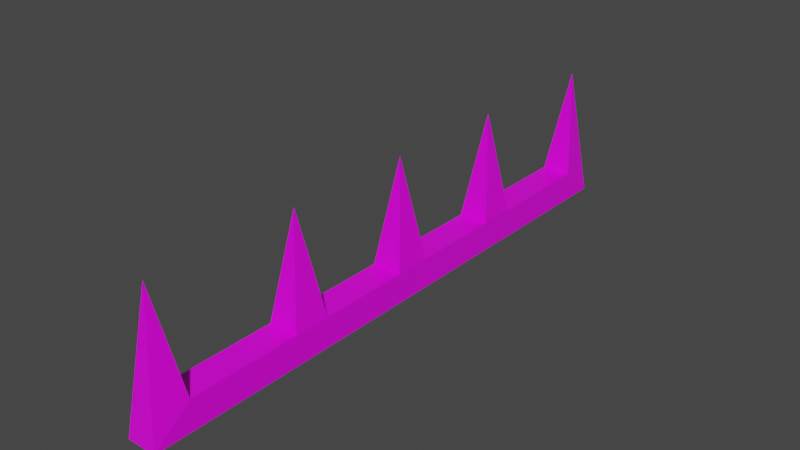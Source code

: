 # Source: rail5spoke.blend  (saved by Blender 2.93.21; exported with 4.5.12 LTS)
import bpy
from mathutils import Matrix  # noqa: F401  (used for matrix-valued properties, if any)

bpy.ops.wm.read_factory_settings(use_empty=True)
scene = bpy.context.scene
scene.name = 'Scene'

# ---- collections
col_collection = bpy.data.collections.new('Collection'); scene.collection.children.link(col_collection)

# ---- images (referenced by path relative to the original .blend; pixels are not part of the script)
import os
ASSET_DIR = os.environ.get("B2B_ASSET_DIR", "")  # directory of the original .blend (textures are referenced by path, not embedded)
HERE = os.path.dirname(os.path.abspath(__file__))  # packed textures are extracted next to this script under _unpacked/

def load_image(name, relpath, width, height, colorspace="sRGB"):
    """Load a texture the original file referenced (path relative to the .blend, or extracted next to this script)."""
    p = next((c for c in (os.path.join(HERE, relpath), os.path.join(ASSET_DIR, relpath)) if relpath and os.path.exists(c)), "")
    if p:
        img = bpy.data.images.load(p, check_existing=True)
        img.name = name
    else:  # same state as the original file: an image datablock whose file is absent (Cycles renders it pink)
        img = bpy.data.images.new(name, width, height)
        img.source = "FILE"
        img.filepath = "//" + (relpath or name)
    img.colorspace_settings.name = colorspace
    return img
img_vehl1tanktop1_jpg = load_image('vehl1tanktop1.jpg', 'vehl1tanktop1.jpg', 1024, 1024, 'sRGB')

# ---- materials (node trees are filled in below, after node groups)
mat_material = bpy.data.materials.new('Material')
mat_material.alpha_threshold = 0.0
mat_material.use_transparent_shadow = False
mat_material.line_color = (0.0, 0.0, 0.0, 1.0)

# ---- material node trees
mat_material.use_nodes = True; mat_material.node_tree.nodes.clear()
_N = mat_material.node_tree.nodes; _L = mat_material.node_tree.links
n0 = _N.new('ShaderNodeOutputMaterial'); n0.name = 'Material Output'; n0.location = (300, 300)
n1 = _N.new('ShaderNodeBsdfPrincipled'); n1.name = 'Principled BSDF'; n1.location = (10, 300)
n1.distribution = 'GGX'
n1.subsurface_method = 'BURLEY'
n1.inputs[2].default_value = 0.4
n1.inputs[3].default_value = 1.45
n1.inputs[27].default_value = (0.0, 0.0, 0.0, 1.0)
n1.inputs[28].default_value = 1.0
n2 = _N.new('ShaderNodeTexImage'); n2.name = 'Image Texture'; n2.location = (-615, 302)
n2.image = img_vehl1tanktop1_jpg
_L.new(n1.outputs[0], n0.inputs[0])
_L.new(n2.outputs[0], n1.inputs[0])
n0.is_active_output = True

# ---- world
world_world = bpy.data.worlds.new('World'); scene.world = world_world
world_world.use_nodes = True; world_world.node_tree.nodes.clear()
_N = world_world.node_tree.nodes; _L = world_world.node_tree.links
n0 = _N.new('ShaderNodeOutputWorld'); n0.name = 'World Output'; n0.location = (300, 300)
n1 = _N.new('ShaderNodeBackground'); n1.name = 'Background'; n1.location = (10, 300)
n1.inputs[0].default_value = (0.05088, 0.05088, 0.05088, 1.0)
_L.new(n1.outputs[0], n0.inputs[0])
n0.is_active_output = True
world_world.color = (0.05088, 0.05088, 0.05088)
world_world.use_sun_shadow = False
world_world.sun_shadow_jitter_overblur = 0.0

# ---- meshes
me_cube = bpy.data.meshes.new('Cube')
me_cube.from_pydata([(0.05, 1.0, -0.05), (0.05, -1.0, -0.05), (-0.05, 1.0, -0.05), (-0.05, -1.0, -0.05), (0.05, -0.5, 0.05), (-0.05, 0.5, 0.05), (0.05, 0.5, 0.05), (-0.05, -0.5, 0.05), (0.05, -0.875, 0.05), (-0.05, 0.875, 0.05), (0.05, -0.375, 0.05), (-0.05, 0.375, 0.05), (0.05, 0.375, 0.05), (-0.05, -0.375, 0.05), (0.05, 0.875, 0.05), (-0.05, -0.875, 0.05), (0.05, 0.0625, 0.05), (-0.05, -0.0625, 0.05), (0.05, -0.0625, 0.05), (-0.05, 0.0625, 0.05), (0.0, 0.9375, 0.4), (0.0, -0.9375, 0.4), (0.0, -0.4375, 0.4), (0.0, 0.4375, 0.4), (0.0, 0.0, 0.4)], [], [(7, 22, 13, 17, 24, 19, 11, 23, 5, 9, 20, 2, 3, 21, 15), (16, 19, 24), (16, 12, 11, 19), (10, 13, 22), (21, 1, 0, 20, 14, 6, 23, 12, 16, 24, 18, 10, 22, 4, 8), (0, 2, 20), (21, 3, 1), (17, 18, 24), (0, 1, 3, 2), (11, 12, 23), (7, 4, 22), (9, 14, 20), (6, 5, 23), (7, 15, 8, 4), (9, 5, 6, 14), (18, 17, 13, 10), (8, 15, 21)])
_uv = me_cube.uv_layers.new(name='UVMap')
_uv.uv.foreach_set('vector', [0.2957, 0.1424, 0.001001, 0.1306, 0.2957, 0.1306, 0.2957, 0.1011, 0.001001, 0.08935, 0.2957, 0.08935, 0.2957, 0.0599, 0.001001, 0.04812, 0.2957, 0.04812, 0.2957, 0.01278, 0.001001, 0.001001, 0.38, 0.001001, 0.38, 0.1895, 0.001001, 0.1777, 0.2957, 0.1777, 0.1895, 0.1915, 0.001001, 0.1915, 0.1895, 0.5704, 0.1895, 0.999, 0.1895, 0.9534, 0.001001, 0.9534, 0.001001, 0.999, 0.5704, 0.001001, 0.382, 0.001001, 0.5704, 0.38, 0.38, 0.5704, 0.1915, 0.5704, 0.1915, 0.1915, 0.38, 0.2152, 0.2334, 0.2152, 0.2334, 0.2862, 0.38, 0.3099, 0.2334, 0.3099, 0.2334, 0.3691, 0.38, 0.3928, 0.2334, 0.3928, 0.2334, 0.452, 0.38, 0.4757, 0.2334, 0.4757, 0.2334, 0.5467, 0.38, 0.7609, 0.38, 0.5724, 0.001001, 0.7609, 0.7609, 0.38, 0.7609, 0.001001, 0.5724, 0.001001, 0.7609, 0.5704, 0.7609, 0.382, 0.382, 0.5704, 0.9514, 0.7629, 0.7629, 0.7629, 0.7629, 0.9514, 0.9514, 0.9514, 0.9514, 0.001001, 0.7629, 0.001001, 0.9514, 0.38, 0.7609, 0.7609, 0.7609, 0.5724, 0.382, 0.7609, 0.9514, 0.382, 0.7629, 0.382, 0.9514, 0.7609, 0.38, 0.9514, 0.38, 0.7629, 0.001001, 0.9514, 0.7609, 0.999, 0.7609, 0.9534, 0.5724, 0.9534, 0.5724, 0.999, 0.999, 0.382, 0.9534, 0.382, 0.9534, 0.5704, 0.999, 0.5704, 0.999, 0.7609, 0.999, 0.5724, 0.9534, 0.5724, 0.9534, 0.7609, 0.7609, 0.9514, 0.7609, 0.7629, 0.382, 0.9514])
me_cube.materials.append(mat_material)
me_cube.use_remesh_preserve_volume = False
me_cube.use_remesh_preserve_attributes = False
me_cube.use_mirror_vertex_groups = False
me_cube.update()

# ---- objects
ob_rail5spoke = bpy.data.objects.new('rail5spoke', me_cube)

# ---- transforms, parenting, visibility, modifiers, constraints
ob_rail5spoke.location = (0.0, 0.0, 0.0)
ob_rail5spoke.lock_rotations_4d = False
ob_rail5spoke.empty_display_type = 'ARROWS'
ob_rail5spoke.lineart.crease_threshold = 0.0

# ---- collection membership
col_collection.objects.link(ob_rail5spoke)

# ---- scene / render settings (as saved in the file)
scene.frame_start = 1; scene.frame_end = 250; scene.frame_set(1)
scene.render.engine = 'BLENDER_EEVEE_NEXT'
scene.cycles.use_denoising = False
scene.cycles.samples = 128
scene.cycles.sampling_pattern = 'TABULATED_SOBOL'
scene.cycles.use_adaptive_sampling = False
scene.cycles.use_light_tree = False
scene.view_settings.view_transform = 'Filmic'
bpy.context.view_layer.update()

# ---- added for rendering (the .blend has no active camera and no usable light): camera, sun
cam_auto = bpy.data.cameras.new('AutoCamera')
cam_auto.lens = 50.0
cam_auto.sensor_width = 36.0
cam_auto.clip_end = 1000.0
ob_auto_camera = bpy.data.objects.new('AutoCamera', cam_auto)
scene.collection.objects.link(ob_auto_camera)
ob_auto_camera.location = (1.89897, -2.27876, 1.69417)
ob_auto_camera.rotation_euler = (1.09748, -7.21219e-08, 0.694738)
scene.camera = ob_auto_camera
light_auto_sun = bpy.data.lights.new('AutoSun', 'SUN')
light_auto_sun.energy = 3.0
light_auto_sun.angle = 0.0523599
ob_auto_sun = bpy.data.objects.new('AutoSun', light_auto_sun)
scene.collection.objects.link(ob_auto_sun)
ob_auto_sun.rotation_euler = (0.872665, 0.174533, 0.523599)
bpy.context.view_layer.update()
